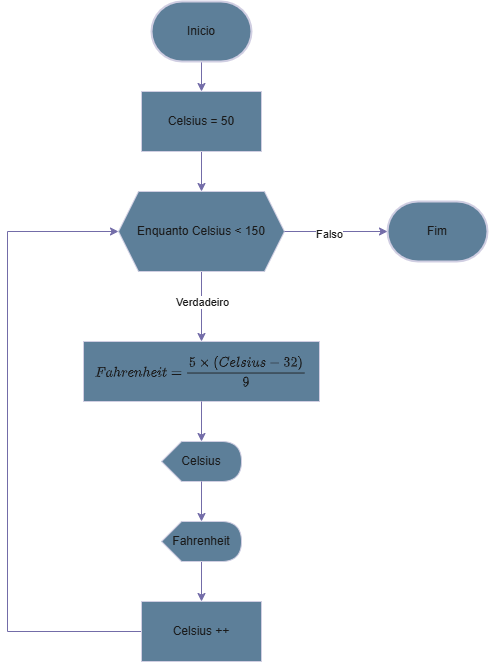

The diagram above was exported from draw.io. Its source (the exported page's mxGraphModel, read from the mxfile embedded in the PNG):
<mxGraphModel dx="1044" dy="562" grid="1" gridSize="10" guides="1" tooltips="1" connect="1" arrows="1" fold="1" page="1" pageScale="1" pageWidth="827" pageHeight="1169" math="1" shadow="0">
  <root>
    <mxCell id="0" />
    <mxCell id="1" parent="0" />
    <mxCell id="mwmuqiq-GZPgcupT0Fos-1" value="Fim" style="strokeWidth=2;html=1;shape=mxgraph.flowchart.terminator;whiteSpace=wrap;strokeColor=#D0CEE2;fontColor=#1A1A1A;fillColor=#5D7F99;" vertex="1" parent="1">
      <mxGeometry x="600" y="220" width="100" height="60" as="geometry" />
    </mxCell>
    <mxCell id="mwmuqiq-GZPgcupT0Fos-9" style="edgeStyle=orthogonalEdgeStyle;rounded=0;orthogonalLoop=1;jettySize=auto;html=1;entryX=0.5;entryY=0;entryDx=0;entryDy=0;strokeColor=#736CA8;fontColor=#1A1A1A;" edge="1" parent="1" source="mwmuqiq-GZPgcupT0Fos-2" target="mwmuqiq-GZPgcupT0Fos-3">
      <mxGeometry relative="1" as="geometry" />
    </mxCell>
    <mxCell id="mwmuqiq-GZPgcupT0Fos-2" value="Inicio" style="strokeWidth=2;html=1;shape=mxgraph.flowchart.terminator;whiteSpace=wrap;strokeColor=#D0CEE2;fontColor=#1A1A1A;fillColor=#5D7F99;" vertex="1" parent="1">
      <mxGeometry x="364" y="20" width="100" height="60" as="geometry" />
    </mxCell>
    <mxCell id="mwmuqiq-GZPgcupT0Fos-10" style="edgeStyle=orthogonalEdgeStyle;rounded=0;orthogonalLoop=1;jettySize=auto;html=1;entryX=0.5;entryY=0;entryDx=0;entryDy=0;strokeColor=#736CA8;fontColor=#1A1A1A;" edge="1" parent="1" source="mwmuqiq-GZPgcupT0Fos-3" target="mwmuqiq-GZPgcupT0Fos-4">
      <mxGeometry relative="1" as="geometry" />
    </mxCell>
    <mxCell id="mwmuqiq-GZPgcupT0Fos-3" value="Celsius = 50" style="rounded=0;whiteSpace=wrap;html=1;strokeColor=#D0CEE2;fontColor=#1A1A1A;fillColor=#5D7F99;" vertex="1" parent="1">
      <mxGeometry x="354" y="110" width="120" height="60" as="geometry" />
    </mxCell>
    <mxCell id="mwmuqiq-GZPgcupT0Fos-11" style="edgeStyle=orthogonalEdgeStyle;rounded=0;orthogonalLoop=1;jettySize=auto;html=1;entryX=0.5;entryY=0;entryDx=0;entryDy=0;strokeColor=#736CA8;fontColor=#1A1A1A;" edge="1" parent="1" source="mwmuqiq-GZPgcupT0Fos-4" target="mwmuqiq-GZPgcupT0Fos-5">
      <mxGeometry relative="1" as="geometry" />
    </mxCell>
    <mxCell id="mwmuqiq-GZPgcupT0Fos-17" value="Verdadeiro" style="edgeLabel;html=1;align=center;verticalAlign=middle;resizable=0;points=[];strokeColor=#D0CEE2;fontColor=#1A1A1A;fillColor=#5D7F99;" vertex="1" connectable="0" parent="mwmuqiq-GZPgcupT0Fos-11">
      <mxGeometry x="-0.1371" relative="1" as="geometry">
        <mxPoint as="offset" />
      </mxGeometry>
    </mxCell>
    <mxCell id="mwmuqiq-GZPgcupT0Fos-4" value="Enquanto Celsius &amp;lt; 150" style="shape=hexagon;perimeter=hexagonPerimeter2;whiteSpace=wrap;html=1;fixedSize=1;strokeColor=#D0CEE2;fontColor=#1A1A1A;fillColor=#5D7F99;" vertex="1" parent="1">
      <mxGeometry x="331" y="210" width="166" height="80" as="geometry" />
    </mxCell>
    <mxCell id="mwmuqiq-GZPgcupT0Fos-5" value="&lt;svg style=&quot;vertical-align: -1.602ex;&quot; xmlns:xlink=&quot;http://www.w3.org/1999/xlink&quot; viewBox=&quot;0 -1460 14994.4 2168&quot; role=&quot;img&quot; height=&quot;4.905ex&quot; width=&quot;33.924ex&quot; xmlns=&quot;http://www.w3.org/2000/svg&quot;&gt;&lt;defs&gt;&lt;path d=&quot;M48 1Q31 1 31 11Q31 13 34 25Q38 41 42 43T65 46Q92 46 125 49Q139 52 144 61Q146 66 215 342T285 622Q285 629 281 629Q273 632 228 634H197Q191 640 191 642T193 659Q197 676 203 680H742Q749 676 749 669Q749 664 736 557T722 447Q720 440 702 440H690Q683 445 683 453Q683 454 686 477T689 530Q689 560 682 579T663 610T626 626T575 633T503 634H480Q398 633 393 631Q388 629 386 623Q385 622 352 492L320 363H375Q378 363 398 363T426 364T448 367T472 374T489 386Q502 398 511 419T524 457T529 475Q532 480 548 480H560Q567 475 567 470Q567 467 536 339T502 207Q500 200 482 200H470Q463 206 463 212Q463 215 468 234T473 274Q473 303 453 310T364 317H309L277 190Q245 66 245 60Q245 46 334 46H359Q365 40 365 39T363 19Q359 6 353 0H336Q295 2 185 2Q120 2 86 2T48 1Z&quot; id=&quot;MJX-1-TEX-I-1D439&quot;&gt;&lt;/path&gt;&lt;path d=&quot;M33 157Q33 258 109 349T280 441Q331 441 370 392Q386 422 416 422Q429 422 439 414T449 394Q449 381 412 234T374 68Q374 43 381 35T402 26Q411 27 422 35Q443 55 463 131Q469 151 473 152Q475 153 483 153H487Q506 153 506 144Q506 138 501 117T481 63T449 13Q436 0 417 -8Q409 -10 393 -10Q359 -10 336 5T306 36L300 51Q299 52 296 50Q294 48 292 46Q233 -10 172 -10Q117 -10 75 30T33 157ZM351 328Q351 334 346 350T323 385T277 405Q242 405 210 374T160 293Q131 214 119 129Q119 126 119 118T118 106Q118 61 136 44T179 26Q217 26 254 59T298 110Q300 114 325 217T351 328Z&quot; id=&quot;MJX-1-TEX-I-1D44E&quot;&gt;&lt;/path&gt;&lt;path d=&quot;M137 683Q138 683 209 688T282 694Q294 694 294 685Q294 674 258 534Q220 386 220 383Q220 381 227 388Q288 442 357 442Q411 442 444 415T478 336Q478 285 440 178T402 50Q403 36 407 31T422 26Q450 26 474 56T513 138Q516 149 519 151T535 153Q555 153 555 145Q555 144 551 130Q535 71 500 33Q466 -10 419 -10H414Q367 -10 346 17T325 74Q325 90 361 192T398 345Q398 404 354 404H349Q266 404 205 306L198 293L164 158Q132 28 127 16Q114 -11 83 -11Q69 -11 59 -2T48 16Q48 30 121 320L195 616Q195 629 188 632T149 637H128Q122 643 122 645T124 664Q129 683 137 683Z&quot; id=&quot;MJX-1-TEX-I-210E&quot;&gt;&lt;/path&gt;&lt;path d=&quot;M21 287Q22 290 23 295T28 317T38 348T53 381T73 411T99 433T132 442Q161 442 183 430T214 408T225 388Q227 382 228 382T236 389Q284 441 347 441H350Q398 441 422 400Q430 381 430 363Q430 333 417 315T391 292T366 288Q346 288 334 299T322 328Q322 376 378 392Q356 405 342 405Q286 405 239 331Q229 315 224 298T190 165Q156 25 151 16Q138 -11 108 -11Q95 -11 87 -5T76 7T74 17Q74 30 114 189T154 366Q154 405 128 405Q107 405 92 377T68 316T57 280Q55 278 41 278H27Q21 284 21 287Z&quot; id=&quot;MJX-1-TEX-I-1D45F&quot;&gt;&lt;/path&gt;&lt;path d=&quot;M39 168Q39 225 58 272T107 350T174 402T244 433T307 442H310Q355 442 388 420T421 355Q421 265 310 237Q261 224 176 223Q139 223 138 221Q138 219 132 186T125 128Q125 81 146 54T209 26T302 45T394 111Q403 121 406 121Q410 121 419 112T429 98T420 82T390 55T344 24T281 -1T205 -11Q126 -11 83 42T39 168ZM373 353Q367 405 305 405Q272 405 244 391T199 357T170 316T154 280T149 261Q149 260 169 260Q282 260 327 284T373 353Z&quot; id=&quot;MJX-1-TEX-I-1D452&quot;&gt;&lt;/path&gt;&lt;path d=&quot;M21 287Q22 293 24 303T36 341T56 388T89 425T135 442Q171 442 195 424T225 390T231 369Q231 367 232 367L243 378Q304 442 382 442Q436 442 469 415T503 336T465 179T427 52Q427 26 444 26Q450 26 453 27Q482 32 505 65T540 145Q542 153 560 153Q580 153 580 145Q580 144 576 130Q568 101 554 73T508 17T439 -10Q392 -10 371 17T350 73Q350 92 386 193T423 345Q423 404 379 404H374Q288 404 229 303L222 291L189 157Q156 26 151 16Q138 -11 108 -11Q95 -11 87 -5T76 7T74 17Q74 30 112 180T152 343Q153 348 153 366Q153 405 129 405Q91 405 66 305Q60 285 60 284Q58 278 41 278H27Q21 284 21 287Z&quot; id=&quot;MJX-1-TEX-I-1D45B&quot;&gt;&lt;/path&gt;&lt;path d=&quot;M184 600Q184 624 203 642T247 661Q265 661 277 649T290 619Q290 596 270 577T226 557Q211 557 198 567T184 600ZM21 287Q21 295 30 318T54 369T98 420T158 442Q197 442 223 419T250 357Q250 340 236 301T196 196T154 83Q149 61 149 51Q149 26 166 26Q175 26 185 29T208 43T235 78T260 137Q263 149 265 151T282 153Q302 153 302 143Q302 135 293 112T268 61T223 11T161 -11Q129 -11 102 10T74 74Q74 91 79 106T122 220Q160 321 166 341T173 380Q173 404 156 404H154Q124 404 99 371T61 287Q60 286 59 284T58 281T56 279T53 278T49 278T41 278H27Q21 284 21 287Z&quot; id=&quot;MJX-1-TEX-I-1D456&quot;&gt;&lt;/path&gt;&lt;path d=&quot;M26 385Q19 392 19 395Q19 399 22 411T27 425Q29 430 36 430T87 431H140L159 511Q162 522 166 540T173 566T179 586T187 603T197 615T211 624T229 626Q247 625 254 615T261 596Q261 589 252 549T232 470L222 433Q222 431 272 431H323Q330 424 330 420Q330 398 317 385H210L174 240Q135 80 135 68Q135 26 162 26Q197 26 230 60T283 144Q285 150 288 151T303 153H307Q322 153 322 145Q322 142 319 133Q314 117 301 95T267 48T216 6T155 -11Q125 -11 98 4T59 56Q57 64 57 83V101L92 241Q127 382 128 383Q128 385 77 385H26Z&quot; id=&quot;MJX-1-TEX-I-1D461&quot;&gt;&lt;/path&gt;&lt;path d=&quot;M56 347Q56 360 70 367H707Q722 359 722 347Q722 336 708 328L390 327H72Q56 332 56 347ZM56 153Q56 168 72 173H708Q722 163 722 153Q722 140 707 133H70Q56 140 56 153Z&quot; id=&quot;MJX-1-TEX-N-3D&quot;&gt;&lt;/path&gt;&lt;path d=&quot;M164 157Q164 133 148 117T109 101H102Q148 22 224 22Q294 22 326 82Q345 115 345 210Q345 313 318 349Q292 382 260 382H254Q176 382 136 314Q132 307 129 306T114 304Q97 304 95 310Q93 314 93 485V614Q93 664 98 664Q100 666 102 666Q103 666 123 658T178 642T253 634Q324 634 389 662Q397 666 402 666Q410 666 410 648V635Q328 538 205 538Q174 538 149 544L139 546V374Q158 388 169 396T205 412T256 420Q337 420 393 355T449 201Q449 109 385 44T229 -22Q148 -22 99 32T50 154Q50 178 61 192T84 210T107 214Q132 214 148 197T164 157Z&quot; id=&quot;MJX-1-TEX-N-35&quot;&gt;&lt;/path&gt;&lt;path d=&quot;M630 29Q630 9 609 9Q604 9 587 25T493 118L389 222L284 117Q178 13 175 11Q171 9 168 9Q160 9 154 15T147 29Q147 36 161 51T255 146L359 250L255 354Q174 435 161 449T147 471Q147 480 153 485T168 490Q173 490 175 489Q178 487 284 383L389 278L493 382Q570 459 587 475T609 491Q630 491 630 471Q630 464 620 453T522 355L418 250L522 145Q606 61 618 48T630 29Z&quot; id=&quot;MJX-1-TEX-N-D7&quot;&gt;&lt;/path&gt;&lt;path d=&quot;M94 250Q94 319 104 381T127 488T164 576T202 643T244 695T277 729T302 750H315H319Q333 750 333 741Q333 738 316 720T275 667T226 581T184 443T167 250T184 58T225 -81T274 -167T316 -220T333 -241Q333 -250 318 -250H315H302L274 -226Q180 -141 137 -14T94 250Z&quot; id=&quot;MJX-1-TEX-N-28&quot;&gt;&lt;/path&gt;&lt;path d=&quot;M50 252Q50 367 117 473T286 641T490 704Q580 704 633 653Q642 643 648 636T656 626L657 623Q660 623 684 649Q691 655 699 663T715 679T725 690L740 705H746Q760 705 760 698Q760 694 728 561Q692 422 692 421Q690 416 687 415T669 413H653Q647 419 647 422Q647 423 648 429T650 449T651 481Q651 552 619 605T510 659Q484 659 454 652T382 628T299 572T226 479Q194 422 175 346T156 222Q156 108 232 58Q280 24 350 24Q441 24 512 92T606 240Q610 253 612 255T628 257Q648 257 648 248Q648 243 647 239Q618 132 523 55T319 -22Q206 -22 128 53T50 252Z&quot; id=&quot;MJX-1-TEX-I-1D436&quot;&gt;&lt;/path&gt;&lt;path d=&quot;M117 59Q117 26 142 26Q179 26 205 131Q211 151 215 152Q217 153 225 153H229Q238 153 241 153T246 151T248 144Q247 138 245 128T234 90T214 43T183 6T137 -11Q101 -11 70 11T38 85Q38 97 39 102L104 360Q167 615 167 623Q167 626 166 628T162 632T157 634T149 635T141 636T132 637T122 637Q112 637 109 637T101 638T95 641T94 647Q94 649 96 661Q101 680 107 682T179 688Q194 689 213 690T243 693T254 694Q266 694 266 686Q266 675 193 386T118 83Q118 81 118 75T117 65V59Z&quot; id=&quot;MJX-1-TEX-I-1D459&quot;&gt;&lt;/path&gt;&lt;path d=&quot;M131 289Q131 321 147 354T203 415T300 442Q362 442 390 415T419 355Q419 323 402 308T364 292Q351 292 340 300T328 326Q328 342 337 354T354 372T367 378Q368 378 368 379Q368 382 361 388T336 399T297 405Q249 405 227 379T204 326Q204 301 223 291T278 274T330 259Q396 230 396 163Q396 135 385 107T352 51T289 7T195 -10Q118 -10 86 19T53 87Q53 126 74 143T118 160Q133 160 146 151T160 120Q160 94 142 76T111 58Q109 57 108 57T107 55Q108 52 115 47T146 34T201 27Q237 27 263 38T301 66T318 97T323 122Q323 150 302 164T254 181T195 196T148 231Q131 256 131 289Z&quot; id=&quot;MJX-1-TEX-I-1D460&quot;&gt;&lt;/path&gt;&lt;path d=&quot;M21 287Q21 295 30 318T55 370T99 420T158 442Q204 442 227 417T250 358Q250 340 216 246T182 105Q182 62 196 45T238 27T291 44T328 78L339 95Q341 99 377 247Q407 367 413 387T427 416Q444 431 463 431Q480 431 488 421T496 402L420 84Q419 79 419 68Q419 43 426 35T447 26Q469 29 482 57T512 145Q514 153 532 153Q551 153 551 144Q550 139 549 130T540 98T523 55T498 17T462 -8Q454 -10 438 -10Q372 -10 347 46Q345 45 336 36T318 21T296 6T267 -6T233 -11Q189 -11 155 7Q103 38 103 113Q103 170 138 262T173 379Q173 380 173 381Q173 390 173 393T169 400T158 404H154Q131 404 112 385T82 344T65 302T57 280Q55 278 41 278H27Q21 284 21 287Z&quot; id=&quot;MJX-1-TEX-I-1D462&quot;&gt;&lt;/path&gt;&lt;path d=&quot;M84 237T84 250T98 270H679Q694 262 694 250T679 230H98Q84 237 84 250Z&quot; id=&quot;MJX-1-TEX-N-2212&quot;&gt;&lt;/path&gt;&lt;path d=&quot;M127 463Q100 463 85 480T69 524Q69 579 117 622T233 665Q268 665 277 664Q351 652 390 611T430 522Q430 470 396 421T302 350L299 348Q299 347 308 345T337 336T375 315Q457 262 457 175Q457 96 395 37T238 -22Q158 -22 100 21T42 130Q42 158 60 175T105 193Q133 193 151 175T169 130Q169 119 166 110T159 94T148 82T136 74T126 70T118 67L114 66Q165 21 238 21Q293 21 321 74Q338 107 338 175V195Q338 290 274 322Q259 328 213 329L171 330L168 332Q166 335 166 348Q166 366 174 366Q202 366 232 371Q266 376 294 413T322 525V533Q322 590 287 612Q265 626 240 626Q208 626 181 615T143 592T132 580H135Q138 579 143 578T153 573T165 566T175 555T183 540T186 520Q186 498 172 481T127 463Z&quot; id=&quot;MJX-1-TEX-N-33&quot;&gt;&lt;/path&gt;&lt;path d=&quot;M109 429Q82 429 66 447T50 491Q50 562 103 614T235 666Q326 666 387 610T449 465Q449 422 429 383T381 315T301 241Q265 210 201 149L142 93L218 92Q375 92 385 97Q392 99 409 186V189H449V186Q448 183 436 95T421 3V0H50V19V31Q50 38 56 46T86 81Q115 113 136 137Q145 147 170 174T204 211T233 244T261 278T284 308T305 340T320 369T333 401T340 431T343 464Q343 527 309 573T212 619Q179 619 154 602T119 569T109 550Q109 549 114 549Q132 549 151 535T170 489Q170 464 154 447T109 429Z&quot; id=&quot;MJX-1-TEX-N-32&quot;&gt;&lt;/path&gt;&lt;path d=&quot;M60 749L64 750Q69 750 74 750H86L114 726Q208 641 251 514T294 250Q294 182 284 119T261 12T224 -76T186 -143T145 -194T113 -227T90 -246Q87 -249 86 -250H74Q66 -250 63 -250T58 -247T55 -238Q56 -237 66 -225Q221 -64 221 250T66 725Q56 737 55 738Q55 746 60 749Z&quot; id=&quot;MJX-1-TEX-N-29&quot;&gt;&lt;/path&gt;&lt;path d=&quot;M352 287Q304 211 232 211Q154 211 104 270T44 396Q42 412 42 436V444Q42 537 111 606Q171 666 243 666Q245 666 249 666T257 665H261Q273 665 286 663T323 651T370 619T413 560Q456 472 456 334Q456 194 396 97Q361 41 312 10T208 -22Q147 -22 108 7T68 93T121 149Q143 149 158 135T173 96Q173 78 164 65T148 49T135 44L131 43Q131 41 138 37T164 27T206 22H212Q272 22 313 86Q352 142 352 280V287ZM244 248Q292 248 321 297T351 430Q351 508 343 542Q341 552 337 562T323 588T293 615T246 625Q208 625 181 598Q160 576 154 546T147 441Q147 358 152 329T172 282Q197 248 244 248Z&quot; id=&quot;MJX-1-TEX-N-39&quot;&gt;&lt;/path&gt;&lt;/defs&gt;&lt;g transform=&quot;scale(1,-1)&quot; stroke-width=&quot;0&quot; fill=&quot;currentColor&quot; stroke=&quot;currentColor&quot;&gt;&lt;g data-mml-node=&quot;math&quot;&gt;&lt;g data-mml-node=&quot;mi&quot;&gt;&lt;use xlink:href=&quot;#MJX-1-TEX-I-1D439&quot; data-c=&quot;1D439&quot;&gt;&lt;/use&gt;&lt;/g&gt;&lt;g transform=&quot;translate(749,0)&quot; data-mml-node=&quot;mi&quot;&gt;&lt;use xlink:href=&quot;#MJX-1-TEX-I-1D44E&quot; data-c=&quot;1D44E&quot;&gt;&lt;/use&gt;&lt;/g&gt;&lt;g transform=&quot;translate(1278,0)&quot; data-mml-node=&quot;mi&quot;&gt;&lt;use xlink:href=&quot;#MJX-1-TEX-I-210E&quot; data-c=&quot;210E&quot;&gt;&lt;/use&gt;&lt;/g&gt;&lt;g transform=&quot;translate(1854,0)&quot; data-mml-node=&quot;mi&quot;&gt;&lt;use xlink:href=&quot;#MJX-1-TEX-I-1D45F&quot; data-c=&quot;1D45F&quot;&gt;&lt;/use&gt;&lt;/g&gt;&lt;g transform=&quot;translate(2305,0)&quot; data-mml-node=&quot;mi&quot;&gt;&lt;use xlink:href=&quot;#MJX-1-TEX-I-1D452&quot; data-c=&quot;1D452&quot;&gt;&lt;/use&gt;&lt;/g&gt;&lt;g transform=&quot;translate(2771,0)&quot; data-mml-node=&quot;mi&quot;&gt;&lt;use xlink:href=&quot;#MJX-1-TEX-I-1D45B&quot; data-c=&quot;1D45B&quot;&gt;&lt;/use&gt;&lt;/g&gt;&lt;g transform=&quot;translate(3371,0)&quot; data-mml-node=&quot;mi&quot;&gt;&lt;use xlink:href=&quot;#MJX-1-TEX-I-210E&quot; data-c=&quot;210E&quot;&gt;&lt;/use&gt;&lt;/g&gt;&lt;g transform=&quot;translate(3947,0)&quot; data-mml-node=&quot;mi&quot;&gt;&lt;use xlink:href=&quot;#MJX-1-TEX-I-1D452&quot; data-c=&quot;1D452&quot;&gt;&lt;/use&gt;&lt;/g&gt;&lt;g transform=&quot;translate(4413,0)&quot; data-mml-node=&quot;mi&quot;&gt;&lt;use xlink:href=&quot;#MJX-1-TEX-I-1D456&quot; data-c=&quot;1D456&quot;&gt;&lt;/use&gt;&lt;/g&gt;&lt;g transform=&quot;translate(4758,0)&quot; data-mml-node=&quot;mi&quot;&gt;&lt;use xlink:href=&quot;#MJX-1-TEX-I-1D461&quot; data-c=&quot;1D461&quot;&gt;&lt;/use&gt;&lt;/g&gt;&lt;g transform=&quot;translate(5396.8,0)&quot; data-mml-node=&quot;mo&quot;&gt;&lt;use xlink:href=&quot;#MJX-1-TEX-N-3D&quot; data-c=&quot;3D&quot;&gt;&lt;/use&gt;&lt;/g&gt;&lt;g transform=&quot;translate(6452.6,0)&quot; data-mml-node=&quot;mfrac&quot;&gt;&lt;g transform=&quot;translate(220,710)&quot; data-mml-node=&quot;mrow&quot;&gt;&lt;g data-mml-node=&quot;mn&quot;&gt;&lt;use xlink:href=&quot;#MJX-1-TEX-N-35&quot; data-c=&quot;35&quot;&gt;&lt;/use&gt;&lt;/g&gt;&lt;g transform=&quot;translate(722.2,0)&quot; data-mml-node=&quot;mo&quot;&gt;&lt;use xlink:href=&quot;#MJX-1-TEX-N-D7&quot; data-c=&quot;D7&quot;&gt;&lt;/use&gt;&lt;/g&gt;&lt;g transform=&quot;translate(1722.4,0)&quot; data-mml-node=&quot;mo&quot;&gt;&lt;use xlink:href=&quot;#MJX-1-TEX-N-28&quot; data-c=&quot;28&quot;&gt;&lt;/use&gt;&lt;/g&gt;&lt;g transform=&quot;translate(2111.4,0)&quot; data-mml-node=&quot;mi&quot;&gt;&lt;use xlink:href=&quot;#MJX-1-TEX-I-1D436&quot; data-c=&quot;1D436&quot;&gt;&lt;/use&gt;&lt;/g&gt;&lt;g transform=&quot;translate(2871.4,0)&quot; data-mml-node=&quot;mi&quot;&gt;&lt;use xlink:href=&quot;#MJX-1-TEX-I-1D452&quot; data-c=&quot;1D452&quot;&gt;&lt;/use&gt;&lt;/g&gt;&lt;g transform=&quot;translate(3337.4,0)&quot; data-mml-node=&quot;mi&quot;&gt;&lt;use xlink:href=&quot;#MJX-1-TEX-I-1D459&quot; data-c=&quot;1D459&quot;&gt;&lt;/use&gt;&lt;/g&gt;&lt;g transform=&quot;translate(3635.4,0)&quot; data-mml-node=&quot;mi&quot;&gt;&lt;use xlink:href=&quot;#MJX-1-TEX-I-1D460&quot; data-c=&quot;1D460&quot;&gt;&lt;/use&gt;&lt;/g&gt;&lt;g transform=&quot;translate(4104.4,0)&quot; data-mml-node=&quot;mi&quot;&gt;&lt;use xlink:href=&quot;#MJX-1-TEX-I-1D456&quot; data-c=&quot;1D456&quot;&gt;&lt;/use&gt;&lt;/g&gt;&lt;g transform=&quot;translate(4449.4,0)&quot; data-mml-node=&quot;mi&quot;&gt;&lt;use xlink:href=&quot;#MJX-1-TEX-I-1D462&quot; data-c=&quot;1D462&quot;&gt;&lt;/use&gt;&lt;/g&gt;&lt;g transform=&quot;translate(5021.4,0)&quot; data-mml-node=&quot;mi&quot;&gt;&lt;use xlink:href=&quot;#MJX-1-TEX-I-1D460&quot; data-c=&quot;1D460&quot;&gt;&lt;/use&gt;&lt;/g&gt;&lt;g transform=&quot;translate(5712.7,0)&quot; data-mml-node=&quot;mo&quot;&gt;&lt;use xlink:href=&quot;#MJX-1-TEX-N-2212&quot; data-c=&quot;2212&quot;&gt;&lt;/use&gt;&lt;/g&gt;&lt;g transform=&quot;translate(6712.9,0)&quot; data-mml-node=&quot;mn&quot;&gt;&lt;use xlink:href=&quot;#MJX-1-TEX-N-33&quot; data-c=&quot;33&quot;&gt;&lt;/use&gt;&lt;use transform=&quot;translate(500,0)&quot; xlink:href=&quot;#MJX-1-TEX-N-32&quot; data-c=&quot;32&quot;&gt;&lt;/use&gt;&lt;/g&gt;&lt;g transform=&quot;translate(7712.9,0)&quot; data-mml-node=&quot;mo&quot;&gt;&lt;use xlink:href=&quot;#MJX-1-TEX-N-29&quot; data-c=&quot;29&quot;&gt;&lt;/use&gt;&lt;/g&gt;&lt;/g&gt;&lt;g transform=&quot;translate(4020.9,-686)&quot; data-mml-node=&quot;mn&quot;&gt;&lt;use xlink:href=&quot;#MJX-1-TEX-N-39&quot; data-c=&quot;39&quot;&gt;&lt;/use&gt;&lt;/g&gt;&lt;rect y=&quot;220&quot; x=&quot;120&quot; height=&quot;60&quot; width=&quot;8301.9&quot;&gt;&lt;/rect&gt;&lt;/g&gt;&lt;/g&gt;&lt;/g&gt;&lt;/svg&gt;" style="rounded=0;whiteSpace=wrap;html=1;strokeColor=#D0CEE2;fontColor=#1A1A1A;fillColor=#5D7F99;" vertex="1" parent="1">
      <mxGeometry x="296" y="360" width="236" height="60" as="geometry" />
    </mxCell>
    <mxCell id="mwmuqiq-GZPgcupT0Fos-6" value="Celsius" style="shape=display;whiteSpace=wrap;html=1;strokeColor=#D0CEE2;fontColor=#1A1A1A;fillColor=#5D7F99;" vertex="1" parent="1">
      <mxGeometry x="374" y="460" width="80" height="40" as="geometry" />
    </mxCell>
    <mxCell id="mwmuqiq-GZPgcupT0Fos-14" style="edgeStyle=orthogonalEdgeStyle;rounded=0;orthogonalLoop=1;jettySize=auto;html=1;entryX=0.5;entryY=0;entryDx=0;entryDy=0;strokeColor=#736CA8;fontColor=#1A1A1A;" edge="1" parent="1" source="mwmuqiq-GZPgcupT0Fos-7" target="mwmuqiq-GZPgcupT0Fos-8">
      <mxGeometry relative="1" as="geometry" />
    </mxCell>
    <mxCell id="mwmuqiq-GZPgcupT0Fos-7" value="Fahrenheit" style="shape=display;whiteSpace=wrap;html=1;strokeColor=#D0CEE2;fontColor=#1A1A1A;fillColor=#5D7F99;" vertex="1" parent="1">
      <mxGeometry x="374" y="540" width="80" height="40" as="geometry" />
    </mxCell>
    <mxCell id="mwmuqiq-GZPgcupT0Fos-15" style="edgeStyle=orthogonalEdgeStyle;rounded=0;orthogonalLoop=1;jettySize=auto;html=1;entryX=0;entryY=0.5;entryDx=0;entryDy=0;strokeColor=#736CA8;fontColor=#1A1A1A;" edge="1" parent="1" source="mwmuqiq-GZPgcupT0Fos-8" target="mwmuqiq-GZPgcupT0Fos-4">
      <mxGeometry relative="1" as="geometry">
        <Array as="points">
          <mxPoint x="220" y="650" />
          <mxPoint x="220" y="250" />
        </Array>
      </mxGeometry>
    </mxCell>
    <mxCell id="mwmuqiq-GZPgcupT0Fos-8" value="Celsius ++" style="rounded=0;whiteSpace=wrap;html=1;strokeColor=#D0CEE2;fontColor=#1A1A1A;fillColor=#5D7F99;" vertex="1" parent="1">
      <mxGeometry x="354" y="620" width="120" height="60" as="geometry" />
    </mxCell>
    <mxCell id="mwmuqiq-GZPgcupT0Fos-12" style="edgeStyle=orthogonalEdgeStyle;rounded=0;orthogonalLoop=1;jettySize=auto;html=1;entryX=0;entryY=0;entryDx=40;entryDy=0;entryPerimeter=0;strokeColor=#736CA8;fontColor=#1A1A1A;" edge="1" parent="1" source="mwmuqiq-GZPgcupT0Fos-5" target="mwmuqiq-GZPgcupT0Fos-6">
      <mxGeometry relative="1" as="geometry" />
    </mxCell>
    <mxCell id="mwmuqiq-GZPgcupT0Fos-13" style="edgeStyle=orthogonalEdgeStyle;rounded=0;orthogonalLoop=1;jettySize=auto;html=1;entryX=0;entryY=0;entryDx=40;entryDy=0;entryPerimeter=0;strokeColor=#736CA8;fontColor=#1A1A1A;" edge="1" parent="1" source="mwmuqiq-GZPgcupT0Fos-6" target="mwmuqiq-GZPgcupT0Fos-7">
      <mxGeometry relative="1" as="geometry" />
    </mxCell>
    <mxCell id="mwmuqiq-GZPgcupT0Fos-16" style="edgeStyle=orthogonalEdgeStyle;rounded=0;orthogonalLoop=1;jettySize=auto;html=1;entryX=0;entryY=0.5;entryDx=0;entryDy=0;entryPerimeter=0;strokeColor=#736CA8;fontColor=#1A1A1A;" edge="1" parent="1" source="mwmuqiq-GZPgcupT0Fos-4" target="mwmuqiq-GZPgcupT0Fos-1">
      <mxGeometry relative="1" as="geometry" />
    </mxCell>
    <mxCell id="mwmuqiq-GZPgcupT0Fos-18" value="Falso" style="edgeLabel;html=1;align=center;verticalAlign=middle;resizable=0;points=[];strokeColor=#D0CEE2;fontColor=#1A1A1A;fillColor=#5D7F99;" vertex="1" connectable="0" parent="mwmuqiq-GZPgcupT0Fos-16">
      <mxGeometry x="-0.1417" y="-2" relative="1" as="geometry">
        <mxPoint as="offset" />
      </mxGeometry>
    </mxCell>
  </root>
</mxGraphModel>